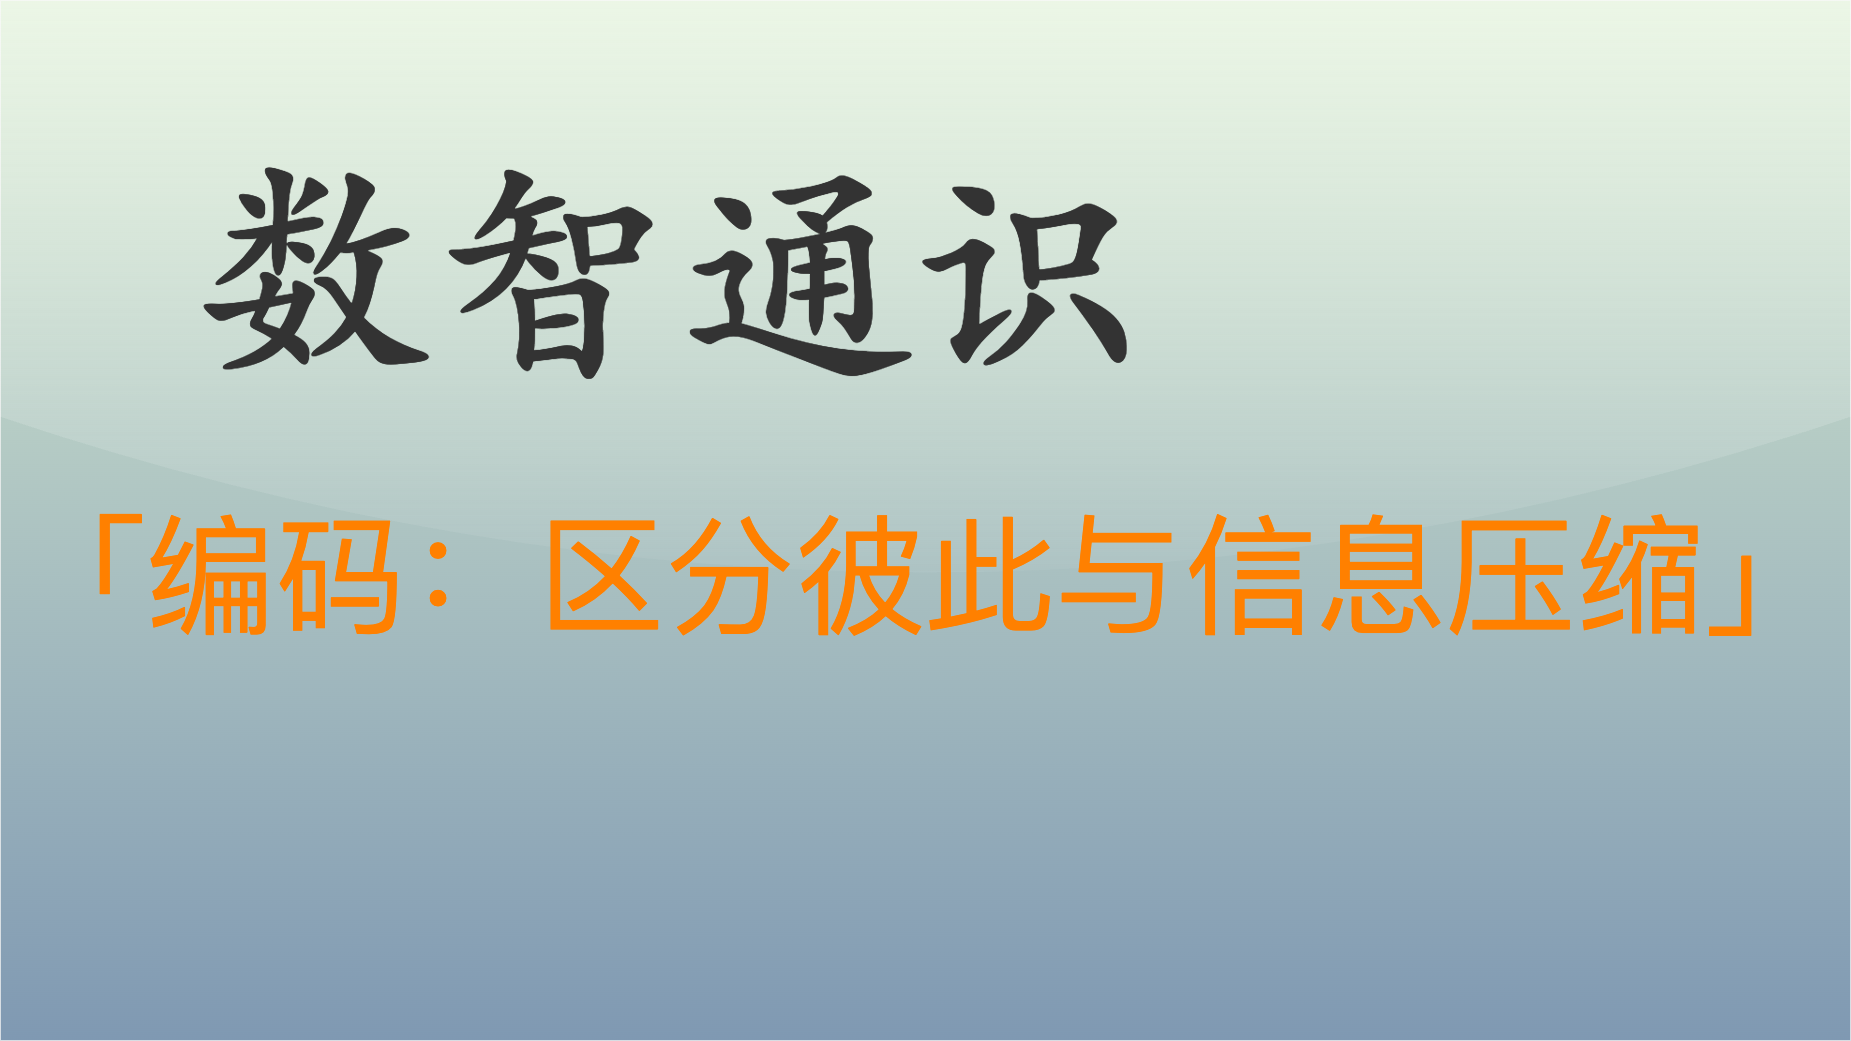

The diagram above was exported from draw.io. Its source (the exported page's mxGraphModel, read from the mxfile embedded in the PNG):
<mxGraphModel dx="2931" dy="2206" grid="1" gridSize="10" guides="1" tooltips="1" connect="1" arrows="1" fold="1" page="1" pageScale="1" pageWidth="1850" pageHeight="1040" math="0" shadow="0">
  <root>
    <mxCell id="0" />
    <mxCell id="1" parent="0" />
    <mxCell id="v5awPFEotDlEYcYJcZ2H-3" value="" style="rounded=0;whiteSpace=wrap;html=1;spacingLeft=470;opacity=50;textOpacity=50;gradientColor=#003366;fillColor=#B9E0A5;glass=1;shadow=0;" parent="1" vertex="1">
      <mxGeometry width="1850" height="1040" as="geometry" />
    </mxCell>
    <mxCell id="v5awPFEotDlEYcYJcZ2H-1" value="&lt;font color=&quot;#333333&quot; size=&quot;1&quot; style=&quot;&quot;&gt;&lt;b style=&quot;font-size: 240px;&quot;&gt;数智通识&lt;/b&gt;&lt;/font&gt;" style="text;html=1;align=left;verticalAlign=middle;resizable=0;points=[];autosize=1;strokeColor=none;fillColor=none;fontColor=default;fontFamily=Kaiti SC;" parent="1" vertex="1">
      <mxGeometry x="190" y="110" width="980" height="300" as="geometry" />
    </mxCell>
    <mxCell id="v5awPFEotDlEYcYJcZ2H-2" value="&lt;span style=&quot;font-family: 宋体; text-align: left; font-size: 130px;&quot;&gt;&lt;font color=&quot;#ff8000&quot; style=&quot;font-size: 130px;&quot;&gt;「编码：区分彼此与信息压缩」&lt;/font&gt;&lt;/span&gt;" style="text;html=1;align=center;verticalAlign=middle;resizable=0;points=[];autosize=1;strokeColor=none;fillColor=none;fontSize=130;fontColor=default;" parent="1" vertex="1">
      <mxGeometry x="5" y="490" width="1840" height="170" as="geometry" />
    </mxCell>
  </root>
</mxGraphModel>